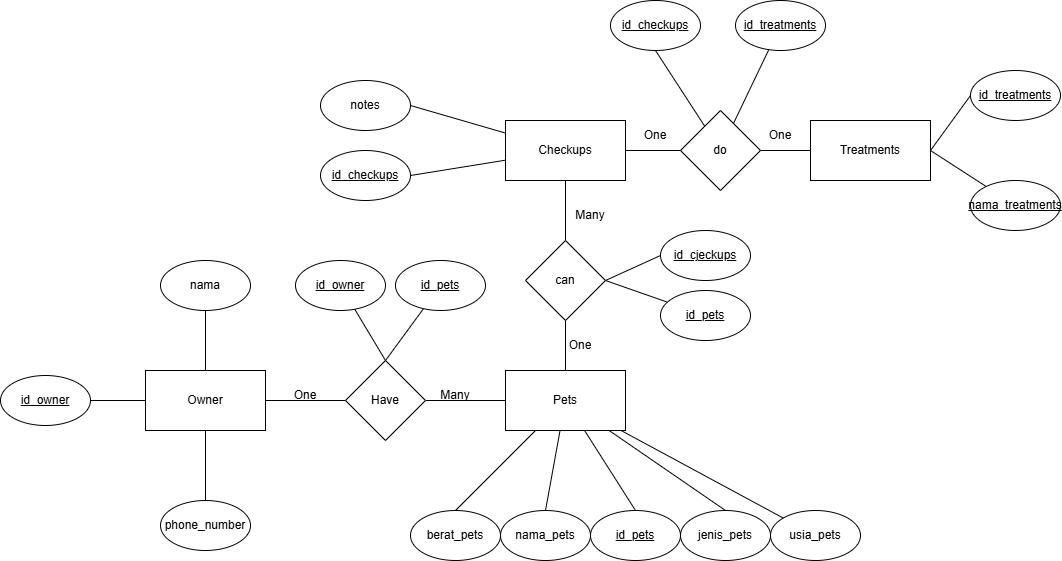

The diagram above was exported from draw.io. Its source (the exported page's mxGraphModel, read from the mxfile embedded in the PNG):
<mxGraphModel dx="1722" dy="1565" grid="1" gridSize="10" guides="1" tooltips="1" connect="1" arrows="1" fold="1" page="1" pageScale="1" pageWidth="850" pageHeight="1100" math="0" shadow="0">
  <root>
    <mxCell id="0" />
    <mxCell id="1" parent="0" />
    <mxCell id="_PXuxBy-LvQViE4SXT5c-7" style="edgeStyle=orthogonalEdgeStyle;rounded=0;orthogonalLoop=1;jettySize=auto;html=1;exitX=1;exitY=0.5;exitDx=0;exitDy=0;endArrow=none;endFill=0;" parent="1" source="_PXuxBy-LvQViE4SXT5c-1" target="_PXuxBy-LvQViE4SXT5c-6" edge="1">
      <mxGeometry relative="1" as="geometry" />
    </mxCell>
    <mxCell id="_PXuxBy-LvQViE4SXT5c-14" style="edgeStyle=orthogonalEdgeStyle;rounded=0;orthogonalLoop=1;jettySize=auto;html=1;exitX=0.5;exitY=0;exitDx=0;exitDy=0;entryX=0.5;entryY=1;entryDx=0;entryDy=0;endArrow=none;endFill=0;" parent="1" source="_PXuxBy-LvQViE4SXT5c-1" target="_PXuxBy-LvQViE4SXT5c-12" edge="1">
      <mxGeometry relative="1" as="geometry" />
    </mxCell>
    <mxCell id="_PXuxBy-LvQViE4SXT5c-1" value="Owner" style="rounded=0;whiteSpace=wrap;html=1;" parent="1" vertex="1">
      <mxGeometry x="65" y="320" width="120" height="60" as="geometry" />
    </mxCell>
    <mxCell id="_PXuxBy-LvQViE4SXT5c-2" value="Pets" style="rounded=0;whiteSpace=wrap;html=1;" parent="1" vertex="1">
      <mxGeometry x="425" y="320" width="120" height="60" as="geometry" />
    </mxCell>
    <mxCell id="_PXuxBy-LvQViE4SXT5c-58" style="rounded=0;orthogonalLoop=1;jettySize=auto;html=1;exitX=1;exitY=0.5;exitDx=0;exitDy=0;entryX=0;entryY=0.5;entryDx=0;entryDy=0;endArrow=none;endFill=0;" parent="1" source="_PXuxBy-LvQViE4SXT5c-3" target="_PXuxBy-LvQViE4SXT5c-56" edge="1">
      <mxGeometry relative="1" as="geometry" />
    </mxCell>
    <mxCell id="_PXuxBy-LvQViE4SXT5c-59" style="rounded=0;orthogonalLoop=1;jettySize=auto;html=1;exitX=1;exitY=0.5;exitDx=0;exitDy=0;endArrow=none;endFill=0;" parent="1" source="_PXuxBy-LvQViE4SXT5c-3" target="_PXuxBy-LvQViE4SXT5c-57" edge="1">
      <mxGeometry relative="1" as="geometry" />
    </mxCell>
    <mxCell id="_PXuxBy-LvQViE4SXT5c-3" value="Treatments" style="rounded=0;whiteSpace=wrap;html=1;" parent="1" vertex="1">
      <mxGeometry x="730" y="70" width="120" height="60" as="geometry" />
    </mxCell>
    <mxCell id="_PXuxBy-LvQViE4SXT5c-39" style="edgeStyle=orthogonalEdgeStyle;rounded=0;orthogonalLoop=1;jettySize=auto;html=1;exitX=1;exitY=0.5;exitDx=0;exitDy=0;endArrow=none;endFill=0;" parent="1" source="_PXuxBy-LvQViE4SXT5c-4" target="_PXuxBy-LvQViE4SXT5c-38" edge="1">
      <mxGeometry relative="1" as="geometry" />
    </mxCell>
    <mxCell id="_PXuxBy-LvQViE4SXT5c-49" style="rounded=0;orthogonalLoop=1;jettySize=auto;html=1;entryX=1;entryY=0.5;entryDx=0;entryDy=0;endArrow=none;endFill=0;" parent="1" source="_PXuxBy-LvQViE4SXT5c-4" target="_PXuxBy-LvQViE4SXT5c-48" edge="1">
      <mxGeometry relative="1" as="geometry" />
    </mxCell>
    <mxCell id="_PXuxBy-LvQViE4SXT5c-4" value="Checkups" style="rounded=0;whiteSpace=wrap;html=1;" parent="1" vertex="1">
      <mxGeometry x="425" y="70" width="120" height="60" as="geometry" />
    </mxCell>
    <mxCell id="_PXuxBy-LvQViE4SXT5c-8" style="edgeStyle=orthogonalEdgeStyle;rounded=0;orthogonalLoop=1;jettySize=auto;html=1;exitX=1;exitY=0.5;exitDx=0;exitDy=0;endArrow=none;endFill=0;" parent="1" source="_PXuxBy-LvQViE4SXT5c-6" target="_PXuxBy-LvQViE4SXT5c-2" edge="1">
      <mxGeometry relative="1" as="geometry" />
    </mxCell>
    <mxCell id="_PXuxBy-LvQViE4SXT5c-18" style="rounded=0;orthogonalLoop=1;jettySize=auto;html=1;exitX=0.5;exitY=0;exitDx=0;exitDy=0;endArrow=none;endFill=0;" parent="1" source="_PXuxBy-LvQViE4SXT5c-6" target="_PXuxBy-LvQViE4SXT5c-17" edge="1">
      <mxGeometry relative="1" as="geometry" />
    </mxCell>
    <mxCell id="_PXuxBy-LvQViE4SXT5c-20" style="rounded=0;orthogonalLoop=1;jettySize=auto;html=1;exitX=0.5;exitY=0;exitDx=0;exitDy=0;endArrow=none;endFill=0;" parent="1" source="_PXuxBy-LvQViE4SXT5c-6" target="_PXuxBy-LvQViE4SXT5c-19" edge="1">
      <mxGeometry relative="1" as="geometry" />
    </mxCell>
    <mxCell id="_PXuxBy-LvQViE4SXT5c-6" value="Have" style="rhombus;whiteSpace=wrap;html=1;" parent="1" vertex="1">
      <mxGeometry x="265" y="310" width="80" height="80" as="geometry" />
    </mxCell>
    <mxCell id="_PXuxBy-LvQViE4SXT5c-9" value="One" style="text;html=1;align=center;verticalAlign=middle;whiteSpace=wrap;rounded=0;" parent="1" vertex="1">
      <mxGeometry x="195" y="330" width="60" height="30" as="geometry" />
    </mxCell>
    <mxCell id="_PXuxBy-LvQViE4SXT5c-10" value="Many" style="text;html=1;align=center;verticalAlign=middle;whiteSpace=wrap;rounded=0;" parent="1" vertex="1">
      <mxGeometry x="345" y="330" width="60" height="30" as="geometry" />
    </mxCell>
    <mxCell id="_PXuxBy-LvQViE4SXT5c-13" style="edgeStyle=orthogonalEdgeStyle;rounded=0;orthogonalLoop=1;jettySize=auto;html=1;endArrow=none;endFill=0;" parent="1" source="_PXuxBy-LvQViE4SXT5c-11" target="_PXuxBy-LvQViE4SXT5c-1" edge="1">
      <mxGeometry relative="1" as="geometry" />
    </mxCell>
    <mxCell id="_PXuxBy-LvQViE4SXT5c-11" value="&lt;u&gt;id_owner&lt;/u&gt;" style="ellipse;whiteSpace=wrap;html=1;" parent="1" vertex="1">
      <mxGeometry x="-80" y="325" width="90" height="50" as="geometry" />
    </mxCell>
    <mxCell id="_PXuxBy-LvQViE4SXT5c-12" value="nama" style="ellipse;whiteSpace=wrap;html=1;" parent="1" vertex="1">
      <mxGeometry x="80" y="210" width="90" height="50" as="geometry" />
    </mxCell>
    <mxCell id="_PXuxBy-LvQViE4SXT5c-17" value="&lt;u&gt;id_owner&lt;/u&gt;" style="ellipse;whiteSpace=wrap;html=1;" parent="1" vertex="1">
      <mxGeometry x="215" y="210" width="90" height="50" as="geometry" />
    </mxCell>
    <mxCell id="_PXuxBy-LvQViE4SXT5c-19" value="&lt;u&gt;id_pets&lt;/u&gt;" style="ellipse;whiteSpace=wrap;html=1;" parent="1" vertex="1">
      <mxGeometry x="315" y="210" width="90" height="50" as="geometry" />
    </mxCell>
    <mxCell id="_PXuxBy-LvQViE4SXT5c-27" style="rounded=0;orthogonalLoop=1;jettySize=auto;html=1;exitX=0.5;exitY=0;exitDx=0;exitDy=0;endArrow=none;endFill=0;" parent="1" source="_PXuxBy-LvQViE4SXT5c-21" target="_PXuxBy-LvQViE4SXT5c-2" edge="1">
      <mxGeometry relative="1" as="geometry" />
    </mxCell>
    <mxCell id="_PXuxBy-LvQViE4SXT5c-21" value="&lt;u&gt;id_pets&lt;/u&gt;" style="ellipse;whiteSpace=wrap;html=1;" parent="1" vertex="1">
      <mxGeometry x="510" y="460" width="90" height="50" as="geometry" />
    </mxCell>
    <mxCell id="_PXuxBy-LvQViE4SXT5c-29" style="rounded=0;orthogonalLoop=1;jettySize=auto;html=1;exitX=0.5;exitY=0;exitDx=0;exitDy=0;endArrow=none;endFill=0;" parent="1" source="_PXuxBy-LvQViE4SXT5c-23" target="_PXuxBy-LvQViE4SXT5c-2" edge="1">
      <mxGeometry relative="1" as="geometry" />
    </mxCell>
    <mxCell id="_PXuxBy-LvQViE4SXT5c-23" value="nama_pets" style="ellipse;whiteSpace=wrap;html=1;" parent="1" vertex="1">
      <mxGeometry x="420" y="460" width="90" height="50" as="geometry" />
    </mxCell>
    <mxCell id="_PXuxBy-LvQViE4SXT5c-30" style="rounded=0;orthogonalLoop=1;jettySize=auto;html=1;exitX=0.5;exitY=0;exitDx=0;exitDy=0;endArrow=none;endFill=0;" parent="1" source="_PXuxBy-LvQViE4SXT5c-24" target="_PXuxBy-LvQViE4SXT5c-2" edge="1">
      <mxGeometry relative="1" as="geometry" />
    </mxCell>
    <mxCell id="_PXuxBy-LvQViE4SXT5c-24" value="jenis_pets" style="ellipse;whiteSpace=wrap;html=1;" parent="1" vertex="1">
      <mxGeometry x="600" y="460" width="90" height="50" as="geometry" />
    </mxCell>
    <mxCell id="_PXuxBy-LvQViE4SXT5c-28" style="rounded=0;orthogonalLoop=1;jettySize=auto;html=1;exitX=0.5;exitY=0;exitDx=0;exitDy=0;endArrow=none;endFill=0;" parent="1" source="_PXuxBy-LvQViE4SXT5c-25" target="_PXuxBy-LvQViE4SXT5c-2" edge="1">
      <mxGeometry relative="1" as="geometry" />
    </mxCell>
    <mxCell id="_PXuxBy-LvQViE4SXT5c-25" value="berat_pets" style="ellipse;whiteSpace=wrap;html=1;" parent="1" vertex="1">
      <mxGeometry x="330" y="460" width="90" height="50" as="geometry" />
    </mxCell>
    <mxCell id="_PXuxBy-LvQViE4SXT5c-31" style="rounded=0;orthogonalLoop=1;jettySize=auto;html=1;endArrow=none;endFill=0;" parent="1" source="_PXuxBy-LvQViE4SXT5c-26" target="_PXuxBy-LvQViE4SXT5c-2" edge="1">
      <mxGeometry relative="1" as="geometry" />
    </mxCell>
    <mxCell id="_PXuxBy-LvQViE4SXT5c-26" value="usia_pets" style="ellipse;whiteSpace=wrap;html=1;" parent="1" vertex="1">
      <mxGeometry x="690" y="460" width="90" height="50" as="geometry" />
    </mxCell>
    <mxCell id="_PXuxBy-LvQViE4SXT5c-34" style="rounded=0;orthogonalLoop=1;jettySize=auto;html=1;exitX=0.5;exitY=1;exitDx=0;exitDy=0;endArrow=none;endFill=0;" parent="1" source="_PXuxBy-LvQViE4SXT5c-33" target="_PXuxBy-LvQViE4SXT5c-2" edge="1">
      <mxGeometry relative="1" as="geometry" />
    </mxCell>
    <mxCell id="_PXuxBy-LvQViE4SXT5c-35" style="edgeStyle=orthogonalEdgeStyle;rounded=0;orthogonalLoop=1;jettySize=auto;html=1;endArrow=none;endFill=0;" parent="1" source="_PXuxBy-LvQViE4SXT5c-33" target="_PXuxBy-LvQViE4SXT5c-4" edge="1">
      <mxGeometry relative="1" as="geometry" />
    </mxCell>
    <mxCell id="_PXuxBy-LvQViE4SXT5c-45" style="rounded=0;orthogonalLoop=1;jettySize=auto;html=1;exitX=1;exitY=0.5;exitDx=0;exitDy=0;endArrow=none;endFill=0;" parent="1" source="_PXuxBy-LvQViE4SXT5c-33" target="_PXuxBy-LvQViE4SXT5c-44" edge="1">
      <mxGeometry relative="1" as="geometry" />
    </mxCell>
    <mxCell id="_PXuxBy-LvQViE4SXT5c-47" style="rounded=0;orthogonalLoop=1;jettySize=auto;html=1;exitX=1;exitY=0.5;exitDx=0;exitDy=0;entryX=0;entryY=0.5;entryDx=0;entryDy=0;endArrow=none;endFill=0;" parent="1" source="_PXuxBy-LvQViE4SXT5c-33" target="_PXuxBy-LvQViE4SXT5c-46" edge="1">
      <mxGeometry relative="1" as="geometry" />
    </mxCell>
    <mxCell id="_PXuxBy-LvQViE4SXT5c-33" value="can" style="rhombus;whiteSpace=wrap;html=1;" parent="1" vertex="1">
      <mxGeometry x="445" y="190" width="80" height="80" as="geometry" />
    </mxCell>
    <mxCell id="_PXuxBy-LvQViE4SXT5c-36" value="One" style="text;html=1;align=center;verticalAlign=middle;whiteSpace=wrap;rounded=0;" parent="1" vertex="1">
      <mxGeometry x="470" y="280" width="60" height="30" as="geometry" />
    </mxCell>
    <mxCell id="_PXuxBy-LvQViE4SXT5c-37" value="Many" style="text;html=1;align=center;verticalAlign=middle;whiteSpace=wrap;rounded=0;" parent="1" vertex="1">
      <mxGeometry x="480" y="150" width="60" height="30" as="geometry" />
    </mxCell>
    <mxCell id="_PXuxBy-LvQViE4SXT5c-40" style="edgeStyle=orthogonalEdgeStyle;rounded=0;orthogonalLoop=1;jettySize=auto;html=1;exitX=1;exitY=0.5;exitDx=0;exitDy=0;endArrow=none;endFill=0;" parent="1" source="_PXuxBy-LvQViE4SXT5c-38" target="_PXuxBy-LvQViE4SXT5c-3" edge="1">
      <mxGeometry relative="1" as="geometry" />
    </mxCell>
    <mxCell id="_PXuxBy-LvQViE4SXT5c-38" value="do" style="rhombus;whiteSpace=wrap;html=1;" parent="1" vertex="1">
      <mxGeometry x="600" y="60" width="80" height="80" as="geometry" />
    </mxCell>
    <mxCell id="_PXuxBy-LvQViE4SXT5c-41" value="One" style="text;html=1;align=center;verticalAlign=middle;whiteSpace=wrap;rounded=0;" parent="1" vertex="1">
      <mxGeometry x="545" y="70" width="60" height="30" as="geometry" />
    </mxCell>
    <mxCell id="_PXuxBy-LvQViE4SXT5c-43" value="One" style="text;html=1;align=center;verticalAlign=middle;whiteSpace=wrap;rounded=0;" parent="1" vertex="1">
      <mxGeometry x="670" y="70" width="60" height="30" as="geometry" />
    </mxCell>
    <mxCell id="_PXuxBy-LvQViE4SXT5c-44" value="&lt;u&gt;id_pets&lt;/u&gt;" style="ellipse;whiteSpace=wrap;html=1;" parent="1" vertex="1">
      <mxGeometry x="580" y="240" width="90" height="50" as="geometry" />
    </mxCell>
    <mxCell id="_PXuxBy-LvQViE4SXT5c-46" value="&lt;u&gt;id_cjeckups&lt;/u&gt;" style="ellipse;whiteSpace=wrap;html=1;" parent="1" vertex="1">
      <mxGeometry x="580" y="180" width="90" height="50" as="geometry" />
    </mxCell>
    <mxCell id="_PXuxBy-LvQViE4SXT5c-48" value="&lt;u&gt;id_checkups&lt;/u&gt;" style="ellipse;whiteSpace=wrap;html=1;" parent="1" vertex="1">
      <mxGeometry x="240" y="100" width="90" height="50" as="geometry" />
    </mxCell>
    <mxCell id="_PXuxBy-LvQViE4SXT5c-51" style="rounded=0;orthogonalLoop=1;jettySize=auto;html=1;exitX=1;exitY=0.5;exitDx=0;exitDy=0;endArrow=none;endFill=0;" parent="1" source="_PXuxBy-LvQViE4SXT5c-50" target="_PXuxBy-LvQViE4SXT5c-4" edge="1">
      <mxGeometry relative="1" as="geometry" />
    </mxCell>
    <mxCell id="_PXuxBy-LvQViE4SXT5c-50" value="notes" style="ellipse;whiteSpace=wrap;html=1;" parent="1" vertex="1">
      <mxGeometry x="240" y="30" width="90" height="50" as="geometry" />
    </mxCell>
    <mxCell id="_PXuxBy-LvQViE4SXT5c-54" style="rounded=0;orthogonalLoop=1;jettySize=auto;html=1;exitX=0.5;exitY=1;exitDx=0;exitDy=0;endArrow=none;endFill=0;" parent="1" source="_PXuxBy-LvQViE4SXT5c-52" target="_PXuxBy-LvQViE4SXT5c-38" edge="1">
      <mxGeometry relative="1" as="geometry" />
    </mxCell>
    <mxCell id="_PXuxBy-LvQViE4SXT5c-52" value="&lt;u&gt;id_checkups&lt;/u&gt;" style="ellipse;whiteSpace=wrap;html=1;" parent="1" vertex="1">
      <mxGeometry x="530" y="-50" width="90" height="50" as="geometry" />
    </mxCell>
    <mxCell id="_PXuxBy-LvQViE4SXT5c-55" style="rounded=0;orthogonalLoop=1;jettySize=auto;html=1;endArrow=none;endFill=0;" parent="1" source="_PXuxBy-LvQViE4SXT5c-53" target="_PXuxBy-LvQViE4SXT5c-38" edge="1">
      <mxGeometry relative="1" as="geometry" />
    </mxCell>
    <mxCell id="_PXuxBy-LvQViE4SXT5c-53" value="&lt;u&gt;id_treatments&lt;/u&gt;" style="ellipse;whiteSpace=wrap;html=1;" parent="1" vertex="1">
      <mxGeometry x="655" y="-50" width="90" height="50" as="geometry" />
    </mxCell>
    <mxCell id="_PXuxBy-LvQViE4SXT5c-56" value="&lt;u&gt;id_treatments&lt;/u&gt;" style="ellipse;whiteSpace=wrap;html=1;" parent="1" vertex="1">
      <mxGeometry x="890" y="20" width="90" height="50" as="geometry" />
    </mxCell>
    <mxCell id="_PXuxBy-LvQViE4SXT5c-57" value="&lt;u&gt;nama_treatments&lt;/u&gt;" style="ellipse;whiteSpace=wrap;html=1;" parent="1" vertex="1">
      <mxGeometry x="890" y="130" width="90" height="50" as="geometry" />
    </mxCell>
    <mxCell id="xMBKGytYzrW5H3Hqo-hZ-2" style="edgeStyle=orthogonalEdgeStyle;rounded=0;orthogonalLoop=1;jettySize=auto;html=1;exitX=0.5;exitY=0;exitDx=0;exitDy=0;entryX=0.5;entryY=1;entryDx=0;entryDy=0;endArrow=none;endFill=0;" parent="1" source="xMBKGytYzrW5H3Hqo-hZ-1" target="_PXuxBy-LvQViE4SXT5c-1" edge="1">
      <mxGeometry relative="1" as="geometry" />
    </mxCell>
    <mxCell id="xMBKGytYzrW5H3Hqo-hZ-1" value="phone_number" style="ellipse;whiteSpace=wrap;html=1;" parent="1" vertex="1">
      <mxGeometry x="80" y="450" width="90" height="50" as="geometry" />
    </mxCell>
  </root>
</mxGraphModel>